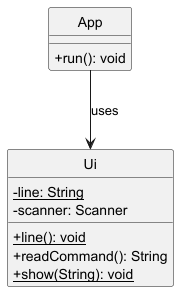

The diagram above was rendered by PlantUML. Its source (embedded in the PNG):
@startuml UiClassDiagram
skinparam classAttributeIconSize 0
skinparam style strictuml

class Ui {
    -{static} line: String
    -scanner: Scanner
    +{static} line(): void
    +readCommand(): String
    +{static} show(String): void
}

class App {
    +run(): void
}

App --> Ui : uses
@enduml